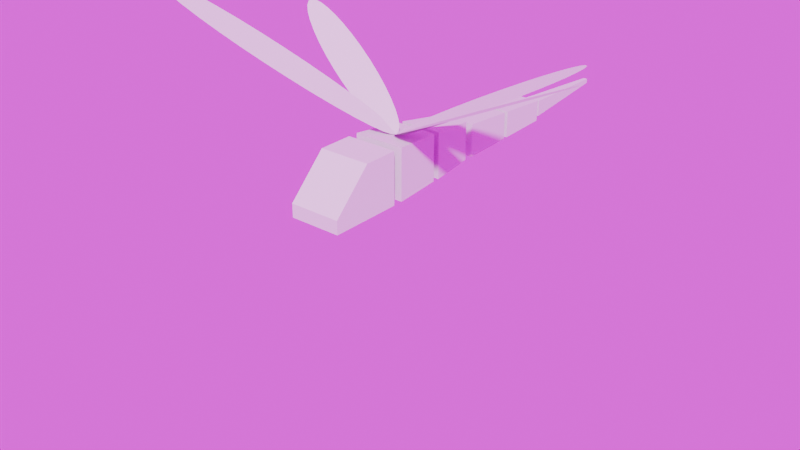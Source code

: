 # Source: FlyingWorm.blend  (saved by Blender 5.1.30; exported with 4.5.12 LTS)
import bpy
from mathutils import Matrix  # noqa: F401  (used for matrix-valued properties, if any)

bpy.ops.wm.read_factory_settings(use_empty=True)
scene = bpy.context.scene
scene.name = 'Scene'

# ---- collections
col_collection = bpy.data.collections.new('Collection'); scene.collection.children.link(col_collection)

# ---- images (referenced by path relative to the original .blend; pixels are not part of the script)
import os
ASSET_DIR = os.environ.get("B2B_ASSET_DIR", "")  # directory of the original .blend (textures are referenced by path, not embedded)
HERE = os.path.dirname(os.path.abspath(__file__))  # packed textures are extracted next to this script under _unpacked/

def load_image(name, relpath, width, height, colorspace="sRGB"):
    """Load a texture the original file referenced (path relative to the .blend, or extracted next to this script)."""
    p = next((c for c in (os.path.join(HERE, relpath), os.path.join(ASSET_DIR, relpath)) if relpath and os.path.exists(c)), "")
    if p:
        img = bpy.data.images.load(p, check_existing=True)
        img.name = name
    else:  # same state as the original file: an image datablock whose file is absent (Cycles renders it pink)
        img = bpy.data.images.new(name, width, height)
        img.source = "FILE"
        img.filepath = "//" + (relpath or name)
    img.colorspace_settings.name = colorspace
    return img
img_reading_room_4k_hdr = load_image('reading_room_4k.hdr', 'reading_room_4k.hdr', 1024, 1024, 'Linear Rec.709')

# ---- world
world_world = bpy.data.worlds.new('World'); scene.world = world_world
world_world.use_nodes = True; world_world.node_tree.nodes.clear()
_N = world_world.node_tree.nodes; _L = world_world.node_tree.links
n0 = _N.new('ShaderNodeOutputWorld'); n0.name = 'World Output'; n0.location = (300, 300)
n1 = _N.new('ShaderNodeBackground'); n1.name = 'Background'; n1.location = (10, 300)
n2 = _N.new('ShaderNodeTexEnvironment'); n2.name = 'Environment Texture'; n2.location = (-280, 280)
n2.image = img_reading_room_4k_hdr
_L.new(n1.outputs[0], n0.inputs[0])
_L.new(n2.outputs[0], n1.inputs[0])
n0.is_active_output = True
world_world.color = (0.05088, 0.05088, 0.05088)
world_world.sun_shadow_jitter_overblur = 0.0

# ---- meshes
me_cube_002 = bpy.data.meshes.new('Cube.002')
me_cube_002.from_pydata([(-0.09576, -0.2887, -0.09576), (-0.09576, -0.01724, -0.09576), (-0.09576, -0.01724, 0.09576), (0.09576, -0.2887, -0.09576), (0.09576, -0.01724, -0.09576), (0.09576, -0.01724, 0.09576), (-0.09576, -0.2887, -0.04604), (-0.09576, -0.1469, 0.09576), (0.09576, -0.1469, 0.09576), (0.09576, -0.2887, -0.04604), (-0.09576, 0.01879, -0.09576), (-0.09576, 0.01879, 0.09576), (0.09576, 0.01879, -0.09576), (0.09576, 0.01879, 0.09576), (-0.07873, 0.2089, 0.07873), (-0.07873, 0.2089, -0.09576), (0.07873, 0.2089, -0.09576), (0.07873, 0.2089, 0.07873), (-0.07873, 0.2341, 0.0747), (-0.07873, 0.2341, -0.09576), (0.07873, 0.2341, -0.09576), (0.07873, 0.2341, 0.0747), (-0.05265, 0.423, 0.04862), (-0.05265, 0.423, -0.09576), (0.05265, 0.423, -0.09576), (0.05265, 0.423, 0.04862), (-0.05265, 0.4577, 0.02774), (-0.05265, 0.4577, -0.09576), (0.05265, 0.4577, -0.09576), (0.05265, 0.4577, 0.02774), (-0.03805, 0.8962, -0.01533), (-0.03805, 0.8962, -0.09576), (0.03805, 0.8962, -0.09576), (0.03805, 0.8962, -0.01533), (-0.2597, 0.2744, 0.2462), (-0.3159, 0.2937, 0.2757), (-0.3711, 0.3098, 0.304), (-0.4229, 0.3221, 0.3299), (-0.4695, 0.33, 0.3523), (-0.509, 0.3333, 0.3705), (-0.54, 0.3319, 0.3838), (-0.5612, 0.3258, 0.3915), (-0.5718, 0.3153, 0.3936), (-0.5714, 0.3007, 0.3897), (-0.56, 0.2826, 0.3802), (-0.5382, 0.2617, 0.3654), (-0.5066, 0.2388, 0.3458), (-0.4665, 0.2149, 0.3221), (-0.4195, 0.1907, 0.2954), (-0.3674, 0.1673, 0.2667), (-0.3121, 0.1455, 0.2369), (-0.2558, 0.1262, 0.2073), (-0.2007, 0.1101, 0.1791), (-0.1489, 0.09781, 0.1532), (-0.1023, 0.08986, 0.1308), (-0.06275, 0.08653, 0.1126), (-0.03179, 0.08794, 0.09932), (-0.01061, 0.09404, 0.09153), (0.0, 0.1046, 0.08952), (-0.0003784, 0.1192, 0.09334), (-0.01173, 0.1373, 0.1029), (-0.03361, 0.1582, 0.1177), (-0.06519, 0.181, 0.1373), (-0.1053, 0.205, 0.1609), (-0.1523, 0.2292, 0.1876), (-0.2044, 0.2526, 0.2164), (-0.4319, 0.03793, 0.3106), (-0.5121, 0.01059, 0.3527), (-0.351, 0.0627, 0.2683), (-0.2725, 0.08395, 0.2274), (-0.1994, 0.1009, 0.1896), (-0.1345, 0.1128, 0.1562), (-0.08023, 0.1192, 0.1286), (-0.03877, 0.12, 0.1078), (-0.01168, 0.1151, 0.09458), (0.0, 0.1046, 0.08952), (-0.004182, 0.08898, 0.09277), (-0.02406, 0.06883, 0.1042), (-0.05888, 0.04492, 0.1234), (-0.1073, 0.01818, 0.1496), (-0.1674, -0.01037, 0.1819), (-0.237, -0.03964, 0.2188), (-0.3133, -0.0685, 0.2592), (-0.3935, -0.09584, 0.3013), (-0.4744, -0.1206, 0.3436), (-0.5529, -0.1419, 0.3845), (-0.626, -0.1588, 0.4223), (-0.6909, -0.1707, 0.4557), (-0.7452, -0.1772, 0.4833), (-0.7866, -0.1779, 0.5041), (-0.8137, -0.173, 0.5173), (-0.8254, -0.1625, 0.5224), (-0.8212, -0.1469, 0.5191), (-0.8013, -0.1267, 0.5077), (-0.7665, -0.1028, 0.4885), (-0.7181, -0.07609, 0.4623), (-0.658, -0.04753, 0.43), (-0.5884, -0.01826, 0.3931), (0.0, 0.1046, 0.08952), (0.004182, 0.08898, 0.09277), (0.01168, 0.1151, 0.09458), (0.03877, 0.12, 0.1078), (0.08023, 0.1192, 0.1286), (0.1345, 0.1128, 0.1562), (0.1994, 0.1009, 0.1896), (0.2725, 0.08395, 0.2274), (0.351, 0.0627, 0.2683), (0.4319, 0.03793, 0.3106), (0.5121, 0.01059, 0.3527), (0.5884, -0.01826, 0.3931), (0.658, -0.04753, 0.43), (0.7181, -0.07609, 0.4623), (0.7665, -0.1028, 0.4885), (0.8013, -0.1267, 0.5077), (0.8212, -0.1469, 0.5191), (0.8254, -0.1625, 0.5224), (0.8137, -0.173, 0.5173), (0.7866, -0.1779, 0.5041), (0.7452, -0.1772, 0.4833), (0.6909, -0.1707, 0.4557), (0.626, -0.1588, 0.4223), (0.5529, -0.1419, 0.3845), (0.4744, -0.1206, 0.3436), (0.3935, -0.09584, 0.3013), (0.3133, -0.0685, 0.2592), (0.237, -0.03964, 0.2188), (0.1674, -0.01037, 0.1819), (0.1073, 0.01818, 0.1496), (0.05888, 0.04492, 0.1234), (0.02406, 0.06883, 0.1042), (0.0, 0.1046, 0.08952), (0.2597, 0.2744, 0.2462), (0.3159, 0.2937, 0.2757), (0.3711, 0.3098, 0.304), (0.4229, 0.3221, 0.3299), (0.4695, 0.33, 0.3523), (0.509, 0.3333, 0.3705), (0.54, 0.3319, 0.3838), (0.5612, 0.3258, 0.3915), (0.5718, 0.3153, 0.3936), (0.5714, 0.3007, 0.3897), (0.56, 0.2826, 0.3802), (0.5382, 0.2617, 0.3654), (0.5066, 0.2388, 0.3458), (0.4665, 0.2149, 0.3221), (0.4195, 0.1907, 0.2954), (0.3674, 0.1673, 0.2667), (0.3121, 0.1455, 0.2369), (0.2558, 0.1262, 0.2073), (0.2007, 0.1101, 0.1791), (0.1489, 0.09781, 0.1532), (0.1023, 0.08986, 0.1308), (0.06275, 0.08653, 0.1126), (0.03179, 0.08794, 0.09932), (0.01061, 0.09404, 0.09153), (0.0003784, 0.1192, 0.09334), (0.01173, 0.1373, 0.1029), (0.03361, 0.1582, 0.1177), (0.06519, 0.181, 0.1373), (0.1053, 0.205, 0.1609), (0.1523, 0.2292, 0.1876), (0.2044, 0.2526, 0.2164), (-0.02893, 0.9199, -0.02497), (-0.02893, 0.9199, -0.08612), (0.02893, 0.9199, -0.08612), (0.02893, 0.9199, -0.02497), (-0.007979, 1.307, -0.04711), (-0.007979, 1.307, -0.06398), (0.007979, 1.307, -0.06398), (0.007979, 1.307, -0.04711), (0.04503, 0.6865, -0.09576), (0.04567, 0.6674, -0.09576), (0.04567, 0.6674, 0.007142), (0.04503, 0.6865, 0.005268), (-0.04503, 0.6865, -0.09576), (-0.04567, 0.6674, -0.09576), (-0.04567, 0.6674, 0.007142), (-0.04503, 0.6865, 0.005268)], [], [(1, 2, 5, 4), (1, 4, 3, 0), (8, 7, 6, 9), (3, 9, 6, 0), (0, 6, 7, 2, 1), (5, 2, 7, 8), (4, 5, 8, 9, 3), (10, 12, 13, 11), (15, 14, 17, 16), (11, 13, 17, 14), (10, 11, 14, 15), (13, 12, 16, 17), (12, 10, 15, 16), (19, 20, 21, 18), (23, 22, 25, 24), (21, 20, 24, 25), (20, 19, 23, 24), (18, 21, 25, 22), (19, 18, 22, 23), (27, 28, 29, 26), (31, 30, 33, 32), (35, 36, 37, 38, 39, 40, 41, 42, 43, 44, 45, 46, 47, 48, 49, 50, 51, 52, 53, 54, 55, 56, 57, 58, 59, 60, 61, 62, 63, 64, 65, 34), (67, 97, 96, 95, 94, 93, 92, 91, 90, 89, 88, 87, 86, 85, 84, 83, 82, 81, 80, 79, 78, 77, 76, 75, 74, 73, 72, 71, 70, 69, 68, 66), (108, 107, 106, 105, 104, 103, 102, 101, 100, 98, 99, 129, 128, 127, 126, 125, 124, 123, 122, 121, 120, 119, 118, 117, 116, 115, 114, 113, 112, 111, 110, 109), (132, 131, 161, 160, 159, 158, 157, 156, 155, 130, 154, 153, 152, 151, 150, 149, 148, 147, 146, 145, 144, 143, 142, 141, 140, 139, 138, 137, 136, 135, 134, 133), (163, 164, 165, 162), (167, 166, 169, 168), (165, 164, 168, 169), (164, 163, 167, 168), (162, 165, 169, 166), (163, 162, 166, 167), (171, 175, 176, 172), (170, 174, 31, 32), (29, 28, 171, 172), (173, 170, 32, 33), (28, 27, 175, 171), (177, 173, 33, 30), (26, 29, 172, 176), (174, 177, 30, 31), (27, 26, 176, 175), (173, 177, 174, 170)])
_uv = me_cube_002.uv_layers.new(name='UVMap')
_uv.uv.foreach_set('vector', [0.375, 0.25, 0.625, 0.25, 0.625, 0.5, 0.375, 0.5, 0.125, 0.5, 0.375, 0.5, 0.375, 0.75, 0.125, 0.75, 0.625, 0.6629, 0.625, 1.0, 0.4399, 1.0, 0.4399, 0.75, 0.375, 0.75, 0.4399, 0.75, 0.4399, 1.0, 0.375, 1.0, 0.375, 0.0, 0.4399, 0.0, 0.625, 0.1306, 0.625, 0.25, 0.375, 0.25, 0.625, 0.5, 0.875, 0.5, 0.875, 0.6194, 0.625, 0.6629, 0.375, 0.5, 0.625, 0.5, 0.625, 0.6629, 0.4399, 0.75, 0.375, 0.75, 0.375, 0.25, 0.375, 0.5, 0.625, 0.5, 0.625, 0.25, 0.375, 0.25, 0.625, 0.25, 0.625, 0.5, 0.375, 0.5, 0.625, 0.25, 0.625, 0.5, 0.625, 0.5, 0.625, 0.25, 0.375, 0.25, 0.625, 0.25, 0.625, 0.25, 0.375, 0.25, 0.625, 0.5, 0.375, 0.5, 0.375, 0.5, 0.625, 0.5, 0.375, 0.5, 0.375, 0.25, 0.375, 0.25, 0.375, 0.5, 0.375, 0.25, 0.375, 0.5, 0.625, 0.5, 0.625, 0.25, 0.375, 0.25, 0.625, 0.25, 0.625, 0.5, 0.375, 0.5, 0.625, 0.5, 0.375, 0.5, 0.375, 0.5, 0.625, 0.5, 0.375, 0.5, 0.375, 0.25, 0.375, 0.25, 0.375, 0.5, 0.625, 0.25, 0.625, 0.5, 0.625, 0.5, 0.625, 0.25, 0.375, 0.25, 0.625, 0.25, 0.625, 0.25, 0.375, 0.25, 0.375, 0.25, 0.375, 0.5, 0.625, 0.5, 0.625, 0.25, 0.375, 0.25, 0.625, 0.25, 0.625, 0.5, 0.375, 0.5, 0.0, 0.0, 0.0, 0.0, 0.0, 0.0, 0.0, 0.0, 0.0, 0.0, 0.0, 0.0, 0.0, 0.0, 0.0, 0.0, 0.0, 0.0, 0.0, 0.0, 0.0, 0.0, 0.0, 0.0, 0.0, 0.0, 0.0, 0.0, 0.0, 0.0, 0.0, 0.0, 0.0, 0.0, 0.0, 0.0, 0.0, 0.0, 0.0, 0.0, 0.0, 0.0, 0.0, 0.0, 0.0, 0.0, 0.0, 0.0, 0.0, 0.0, 0.0, 0.0, 0.0, 0.0, 0.0, 0.0, 0.0, 0.0, 0.0, 0.0, 0.0, 0.0, 0.0, 0.0, 0.0, 0.0, 0.0, 0.0, 0.0, 0.0, 0.0, 0.0, 0.0, 0.0, 0.0, 0.0, 0.0, 0.0, 0.0, 0.0, 0.0, 0.0, 0.0, 0.0, 0.0, 0.0, 0.0, 0.0, 0.0, 0.0, 0.0, 0.0, 0.0, 0.0, 0.0, 0.0, 0.0, 0.0, 0.0, 0.0, 0.0, 0.0, 0.0, 0.0, 0.0, 0.0, 0.0, 0.0, 0.0, 0.0, 0.0, 0.0, 0.0, 0.0, 0.0, 0.0, 0.0, 0.0, 0.0, 0.0, 0.0, 0.0, 0.0, 0.0, 0.0, 0.0, 0.0, 0.0, 0.0, 0.0, 0.0, 0.0, 0.0, 0.0, 0.0, 0.0, 0.0, 0.0, 0.0, 0.0, 0.0, 0.0, 0.0, 0.0, 0.0, 0.0, 0.0, 0.0, 0.0, 0.0, 0.0, 0.0, 0.0, 0.0, 0.0, 0.0, 0.0, 0.0, 0.0, 0.0, 0.0, 0.0, 0.0, 0.0, 0.0, 0.0, 0.0, 0.0, 0.0, 0.0, 0.0, 0.0, 0.0, 0.0, 0.0, 0.0, 0.0, 0.0, 0.0, 0.0, 0.0, 0.0, 0.0, 0.0, 0.0, 0.0, 0.0, 0.0, 0.0, 0.0, 0.0, 0.0, 0.0, 0.0, 0.0, 0.0, 0.0, 0.0, 0.0, 0.0, 0.0, 0.0, 0.0, 0.0, 0.0, 0.0, 0.0, 0.0, 0.0, 0.0, 0.0, 0.0, 0.0, 0.0, 0.0, 0.0, 0.0, 0.0, 0.0, 0.0, 0.0, 0.0, 0.0, 0.0, 0.0, 0.0, 0.0, 0.0, 0.0, 0.0, 0.0, 0.0, 0.0, 0.0, 0.0, 0.0, 0.0, 0.0, 0.0, 0.0, 0.0, 0.0, 0.0, 0.0, 0.0, 0.0, 0.0, 0.0, 0.0, 0.0, 0.0, 0.0, 0.0, 0.0, 0.0, 0.0, 0.375, 0.25, 0.375, 0.5, 0.625, 0.5, 0.625, 0.25, 0.375, 0.25, 0.625, 0.25, 0.625, 0.5, 0.375, 0.5, 0.625, 0.5, 0.375, 0.5, 0.375, 0.5, 0.625, 0.5, 0.375, 0.5, 0.375, 0.25, 0.375, 0.25, 0.375, 0.5, 0.625, 0.25, 0.625, 0.5, 0.625, 0.5, 0.625, 0.25, 0.375, 0.25, 0.625, 0.25, 0.625, 0.25, 0.375, 0.25, 0.0, 0.0, 0.0, 0.0, 0.0, 0.0, 0.0, 0.0, 0.375, 0.5, 0.375, 0.25, 0.375, 0.25, 0.375, 0.5, 0.625, 0.5, 0.375, 0.5, 0.375, 0.5, 0.625, 0.5, 0.625, 0.5, 0.375, 0.5, 0.375, 0.5, 0.625, 0.5, 0.375, 0.5, 0.375, 0.25, 0.375, 0.25, 0.375, 0.5, 0.625, 0.25, 0.625, 0.5, 0.625, 0.5, 0.625, 0.25, 0.625, 0.25, 0.625, 0.5, 0.625, 0.5, 0.625, 0.25, 0.375, 0.25, 0.625, 0.25, 0.625, 0.25, 0.375, 0.25, 0.375, 0.25, 0.625, 0.25, 0.625, 0.25, 0.375, 0.25, 0.0, 0.0, 0.0, 0.0, 0.0, 0.0, 0.0, 0.0])
me_cube_002.update()
arm_armature = bpy.data.armatures.new('Armature')  # bones are not reproduced

# ---- objects
ob_flyingworm = bpy.data.objects.new('FlyingWorm', me_cube_002)
ob_flyingwormarmature = bpy.data.objects.new('FlyingWormArmature', arm_armature)

# ---- transforms, parenting, visibility, modifiers, constraints
ob_flyingworm.parent = ob_flyingwormarmature
ob_flyingworm.location = (0.0, 0.0, 0.0)
_vg = ob_flyingworm.vertex_groups.new(name='Root')
_vg = ob_flyingworm.vertex_groups.new(name='Head')
_vg.add([0, 1, 2, 3, 4, 5, 6, 7, 8, 9], 1.0, 'REPLACE')
_vg = ob_flyingworm.vertex_groups.new(name='Body1')
_vg.add([10, 11, 12, 13, 14, 15, 16, 17], 1.0, 'REPLACE')
_vg = ob_flyingworm.vertex_groups.new(name='Body2')
_vg.add([18, 19, 20, 21, 22, 23, 24, 25], 1.0, 'REPLACE')
_vg = ob_flyingworm.vertex_groups.new(name='Body3')
_vg.add([26, 27, 28, 29, 171, 172, 175, 176], 1.0, 'REPLACE')
_vg = ob_flyingworm.vertex_groups.new(name='Body4')
_vg.add([30, 31, 32, 33, 170, 173, 174, 177], 1.0, 'REPLACE')
_vg = ob_flyingworm.vertex_groups.new(name='Stinger')
_vg.add([162, 163, 164, 165, 166, 167, 168, 169], 1.0, 'REPLACE')
_vg = ob_flyingworm.vertex_groups.new(name='FrontWing_L')
_vg.add([66, 67, 68, 69, 70, 71, 72, 73, 74, 75, 76, 77, 78, 79, 80, 81, 82, 83, 84, 85, 86, 87, 88, 89, 90, 91, 92, 93, 94, 95, 96, 97], 1.0, 'REPLACE')
_vg = ob_flyingworm.vertex_groups.new(name='BackWing-L')
_vg.add([34, 35, 36, 37, 38, 39, 40, 41, 42, 43, 44, 45, 46, 47, 48, 49, 50, 51, 52, 53, 54, 55, 56, 57, 58, 59, 60, 61, 62, 63, 64, 65], 1.0, 'REPLACE')
_vg = ob_flyingworm.vertex_groups.new(name='FrontWing_R')
_vg.add([98, 99, 100, 101, 102, 103, 104, 105, 106, 107, 108, 109, 110, 111, 112, 113, 114, 115, 116, 117, 118, 119, 120, 121, 122, 123, 124, 125, 126, 127, 128, 129], 1.0, 'REPLACE')
_vg = ob_flyingworm.vertex_groups.new(name='BackWing-R')
_vg.add([130, 131, 132, 133, 134, 135, 136, 137, 138, 139, 140, 141, 142, 143, 144, 145, 146, 147, 148, 149, 150, 151, 152, 153, 154, 155, 156, 157, 158, 159, 160, 161], 1.0, 'REPLACE')
_vg = ob_flyingworm.vertex_groups.new(name='HeadControler')
_vg = ob_flyingworm.vertex_groups.new(name='StingerPoint')
_m = ob_flyingworm.modifiers.new('Armature', 'ARMATURE')
_m.object = ob_flyingwormarmature
ob_flyingwormarmature.location = (0.0, 0.0, 0.0)
ob_flyingwormarmature.show_in_front = True

# ---- collection membership
col_collection.objects.link(ob_flyingworm)
col_collection.objects.link(ob_flyingwormarmature)

# ---- scene / render settings (as saved in the file)
scene.frame_start = 1; scene.frame_end = 180; scene.frame_set(180)
scene.render.engine = 'CYCLES'
scene.render.film_transparent = True
scene.render.use_motion_blur = True
scene.render.bake_bias = 0.0
scene.render.bake_samples = 0
scene.render.use_persistent_data = True
scene.render.compositor_device = 'GPU'
scene.render.compositor_denoise_device = 'GPU'
scene.cycles.denoising_use_gpu = True
scene.cycles.samples = 256
scene.view_settings.look = 'AgX - Medium High Contrast'
bpy.context.view_layer.update()

# ---- added for rendering (the .blend has no active camera and no usable light): camera, sun
cam_auto = bpy.data.cameras.new('AutoCamera')
cam_auto.lens = 50.0
cam_auto.sensor_width = 36.0
cam_auto.clip_end = 1000.0
ob_auto_camera = bpy.data.objects.new('AutoCamera', cam_auto)
scene.collection.objects.link(ob_auto_camera)
ob_auto_camera.location = (2.17552, -2.48465, 1.48636)
ob_auto_camera.rotation_euler = (1.09748, -7.21219e-08, 0.694738)
scene.camera = ob_auto_camera
light_auto_sun = bpy.data.lights.new('AutoSun', 'SUN')
light_auto_sun.energy = 3.0
light_auto_sun.angle = 0.0523599
ob_auto_sun = bpy.data.objects.new('AutoSun', light_auto_sun)
scene.collection.objects.link(ob_auto_sun)
ob_auto_sun.rotation_euler = (0.872665, 0.174533, 0.523599)
bpy.context.view_layer.update()

